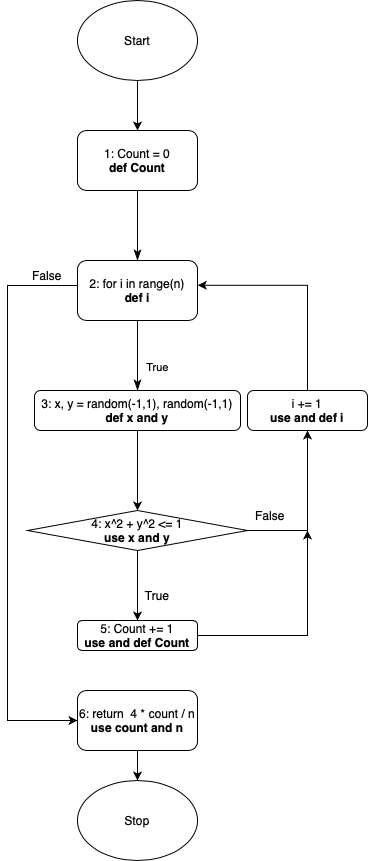

The diagram above was exported from draw.io. Its source (the exported page's mxGraphModel, read from the mxfile embedded in the PNG):
<mxGraphModel dx="1306" dy="826" grid="1" gridSize="10" guides="1" tooltips="1" connect="1" arrows="1" fold="1" page="1" pageScale="1" pageWidth="827" pageHeight="1169" math="0" shadow="0">
  <root>
    <mxCell id="WIyWlLk6GJQsqaUBKTNV-0" />
    <mxCell id="WIyWlLk6GJQsqaUBKTNV-1" parent="WIyWlLk6GJQsqaUBKTNV-0" />
    <mxCell id="WIyWlLk6GJQsqaUBKTNV-4" value="" style="rounded=0;html=1;jettySize=auto;orthogonalLoop=1;fontSize=11;endArrow=classicThin;endFill=1;endSize=8;strokeWidth=1;shadow=0;labelBackgroundColor=none;edgeStyle=orthogonalEdgeStyle;exitX=0.5;exitY=1;exitDx=0;exitDy=0;entryX=0.5;entryY=0;entryDx=0;entryDy=0;" parent="WIyWlLk6GJQsqaUBKTNV-1" source="MJreBmK-27vN8AyMQ4fK-24" target="MJreBmK-27vN8AyMQ4fK-25" edge="1">
      <mxGeometry y="20" relative="1" as="geometry">
        <mxPoint as="offset" />
        <mxPoint x="290" y="260" as="sourcePoint" />
        <mxPoint x="290" y="300" as="targetPoint" />
      </mxGeometry>
    </mxCell>
    <mxCell id="WIyWlLk6GJQsqaUBKTNV-8" value="True" style="rounded=0;html=1;jettySize=auto;orthogonalLoop=1;fontSize=11;endArrow=classicThin;endFill=1;endSize=8;strokeWidth=1;shadow=0;labelBackgroundColor=none;edgeStyle=orthogonalEdgeStyle;exitX=0.5;exitY=1;exitDx=0;exitDy=0;" parent="WIyWlLk6GJQsqaUBKTNV-1" source="MJreBmK-27vN8AyMQ4fK-25" edge="1">
      <mxGeometry x="0.3333" y="20" relative="1" as="geometry">
        <mxPoint as="offset" />
        <mxPoint x="290" y="380" as="sourcePoint" />
        <mxPoint x="290" y="440" as="targetPoint" />
      </mxGeometry>
    </mxCell>
    <mxCell id="MJreBmK-27vN8AyMQ4fK-17" style="edgeStyle=orthogonalEdgeStyle;rounded=0;orthogonalLoop=1;jettySize=auto;html=1;entryX=0;entryY=0.5;entryDx=0;entryDy=0;" parent="WIyWlLk6GJQsqaUBKTNV-1" target="6brIHaKUkzLQuihHr9l_-1" edge="1">
      <mxGeometry relative="1" as="geometry">
        <mxPoint x="120" y="910" as="targetPoint" />
        <mxPoint x="235" y="335" as="sourcePoint" />
        <Array as="points">
          <mxPoint x="160" y="335" />
          <mxPoint x="160" y="770" />
        </Array>
      </mxGeometry>
    </mxCell>
    <mxCell id="MJreBmK-27vN8AyMQ4fK-4" value="" style="edgeStyle=orthogonalEdgeStyle;rounded=0;orthogonalLoop=1;jettySize=auto;html=1;" parent="WIyWlLk6GJQsqaUBKTNV-1" source="MJreBmK-27vN8AyMQ4fK-0" edge="1">
      <mxGeometry relative="1" as="geometry">
        <mxPoint x="290" y="560" as="targetPoint" />
      </mxGeometry>
    </mxCell>
    <mxCell id="MJreBmK-27vN8AyMQ4fK-0" value="3: x, y = random(-1,1),&amp;nbsp;random(-1,1)&lt;br&gt;&lt;b style=&quot;border-color: var(--border-color);&quot;&gt;def x and y&lt;/b&gt;" style="rounded=1;whiteSpace=wrap;html=1;fontSize=12;glass=0;strokeWidth=1;shadow=0;" parent="WIyWlLk6GJQsqaUBKTNV-1" vertex="1">
      <mxGeometry x="187" y="440" width="206" height="40" as="geometry" />
    </mxCell>
    <mxCell id="MJreBmK-27vN8AyMQ4fK-9" value="" style="edgeStyle=orthogonalEdgeStyle;rounded=0;orthogonalLoop=1;jettySize=auto;html=1;" parent="WIyWlLk6GJQsqaUBKTNV-1" target="MJreBmK-27vN8AyMQ4fK-8" edge="1">
      <mxGeometry relative="1" as="geometry">
        <mxPoint x="290" y="600" as="sourcePoint" />
      </mxGeometry>
    </mxCell>
    <mxCell id="MJreBmK-27vN8AyMQ4fK-10" style="edgeStyle=orthogonalEdgeStyle;rounded=0;orthogonalLoop=1;jettySize=auto;html=1;exitX=0;exitY=1;exitDx=0;exitDy=0;entryX=0.5;entryY=1;entryDx=0;entryDy=0;" parent="WIyWlLk6GJQsqaUBKTNV-1" source="MJreBmK-27vN8AyMQ4fK-13" edge="1">
      <mxGeometry relative="1" as="geometry">
        <mxPoint x="393" y="670" as="sourcePoint" />
        <mxPoint x="460" y="480" as="targetPoint" />
        <Array as="points">
          <mxPoint x="460" y="580" />
        </Array>
      </mxGeometry>
    </mxCell>
    <mxCell id="MJreBmK-27vN8AyMQ4fK-11" style="edgeStyle=orthogonalEdgeStyle;rounded=0;orthogonalLoop=1;jettySize=auto;html=1;exitX=1;exitY=0.5;exitDx=0;exitDy=0;" parent="WIyWlLk6GJQsqaUBKTNV-1" source="MJreBmK-27vN8AyMQ4fK-8" edge="1">
      <mxGeometry relative="1" as="geometry">
        <mxPoint x="460" y="580" as="targetPoint" />
        <Array as="points">
          <mxPoint x="460" y="685" />
        </Array>
      </mxGeometry>
    </mxCell>
    <mxCell id="MJreBmK-27vN8AyMQ4fK-8" value="5: Count += 1&lt;br&gt;&lt;b&gt;use and def Count&lt;/b&gt;" style="whiteSpace=wrap;html=1;rounded=1;glass=0;strokeWidth=1;shadow=0;" parent="WIyWlLk6GJQsqaUBKTNV-1" vertex="1">
      <mxGeometry x="230" y="670" width="120" height="30" as="geometry" />
    </mxCell>
    <mxCell id="MJreBmK-27vN8AyMQ4fK-12" value="True" style="text;html=1;strokeColor=none;fillColor=none;align=center;verticalAlign=middle;whiteSpace=wrap;rounded=0;" parent="WIyWlLk6GJQsqaUBKTNV-1" vertex="1">
      <mxGeometry x="280" y="630" width="60" height="30" as="geometry" />
    </mxCell>
    <mxCell id="MJreBmK-27vN8AyMQ4fK-13" value="False" style="text;html=1;strokeColor=none;fillColor=none;align=center;verticalAlign=middle;whiteSpace=wrap;rounded=0;" parent="WIyWlLk6GJQsqaUBKTNV-1" vertex="1">
      <mxGeometry x="393" y="550" width="60" height="30" as="geometry" />
    </mxCell>
    <mxCell id="MJreBmK-27vN8AyMQ4fK-15" value="4: x^2 + y^2 &amp;lt;= 1&lt;br&gt;&lt;b&gt;use x and y&lt;/b&gt;" style="rhombus;whiteSpace=wrap;html=1;" parent="WIyWlLk6GJQsqaUBKTNV-1" vertex="1">
      <mxGeometry x="180" y="560" width="220" height="40" as="geometry" />
    </mxCell>
    <mxCell id="MJreBmK-27vN8AyMQ4fK-16" value="Stop" style="ellipse;whiteSpace=wrap;html=1;" parent="WIyWlLk6GJQsqaUBKTNV-1" vertex="1">
      <mxGeometry x="230" y="830" width="120" height="80" as="geometry" />
    </mxCell>
    <mxCell id="MJreBmK-27vN8AyMQ4fK-19" value="False" style="text;html=1;strokeColor=none;fillColor=none;align=center;verticalAlign=middle;whiteSpace=wrap;rounded=0;" parent="WIyWlLk6GJQsqaUBKTNV-1" vertex="1">
      <mxGeometry x="170" y="310" width="60" height="30" as="geometry" />
    </mxCell>
    <mxCell id="MJreBmK-27vN8AyMQ4fK-21" style="edgeStyle=orthogonalEdgeStyle;rounded=0;orthogonalLoop=1;jettySize=auto;html=1;exitX=0.5;exitY=0;exitDx=0;exitDy=0;entryX=1.002;entryY=0.413;entryDx=0;entryDy=0;entryPerimeter=0;" parent="WIyWlLk6GJQsqaUBKTNV-1" source="MJreBmK-27vN8AyMQ4fK-20" target="MJreBmK-27vN8AyMQ4fK-25" edge="1">
      <mxGeometry relative="1" as="geometry">
        <mxPoint x="460" y="440" as="sourcePoint" />
        <mxPoint x="345" y="335" as="targetPoint" />
        <Array as="points">
          <mxPoint x="460" y="335" />
        </Array>
      </mxGeometry>
    </mxCell>
    <mxCell id="MJreBmK-27vN8AyMQ4fK-20" value="i += 1&lt;br&gt;&lt;b&gt;use and def i&lt;/b&gt;" style="rounded=1;whiteSpace=wrap;html=1;" parent="WIyWlLk6GJQsqaUBKTNV-1" vertex="1">
      <mxGeometry x="400" y="440" width="120" height="40" as="geometry" />
    </mxCell>
    <mxCell id="MJreBmK-27vN8AyMQ4fK-23" style="edgeStyle=orthogonalEdgeStyle;rounded=0;orthogonalLoop=1;jettySize=auto;html=1;entryX=0.5;entryY=0;entryDx=0;entryDy=0;" parent="WIyWlLk6GJQsqaUBKTNV-1" source="MJreBmK-27vN8AyMQ4fK-22" edge="1">
      <mxGeometry relative="1" as="geometry">
        <mxPoint x="290" y="180" as="targetPoint" />
      </mxGeometry>
    </mxCell>
    <mxCell id="MJreBmK-27vN8AyMQ4fK-22" value="Start" style="ellipse;whiteSpace=wrap;html=1;" parent="WIyWlLk6GJQsqaUBKTNV-1" vertex="1">
      <mxGeometry x="230" y="50" width="120" height="80" as="geometry" />
    </mxCell>
    <mxCell id="MJreBmK-27vN8AyMQ4fK-24" value="1: Count = 0&lt;br&gt;&lt;b&gt;def Count&lt;/b&gt;" style="rounded=1;whiteSpace=wrap;html=1;" parent="WIyWlLk6GJQsqaUBKTNV-1" vertex="1">
      <mxGeometry x="230" y="180" width="120" height="60" as="geometry" />
    </mxCell>
    <mxCell id="MJreBmK-27vN8AyMQ4fK-25" value="2: for i in range(n)&lt;br&gt;&lt;b style=&quot;border-color: var(--border-color);&quot;&gt;def i&lt;/b&gt;" style="rounded=1;whiteSpace=wrap;html=1;" parent="WIyWlLk6GJQsqaUBKTNV-1" vertex="1">
      <mxGeometry x="230" y="310" width="120" height="60" as="geometry" />
    </mxCell>
    <mxCell id="6brIHaKUkzLQuihHr9l_-2" style="edgeStyle=orthogonalEdgeStyle;rounded=0;orthogonalLoop=1;jettySize=auto;html=1;" edge="1" parent="WIyWlLk6GJQsqaUBKTNV-1" source="6brIHaKUkzLQuihHr9l_-1" target="MJreBmK-27vN8AyMQ4fK-16">
      <mxGeometry relative="1" as="geometry" />
    </mxCell>
    <mxCell id="6brIHaKUkzLQuihHr9l_-1" value="6: return &amp;nbsp;4 * count / n&lt;br&gt;&lt;b&gt;use count and n&lt;/b&gt;" style="rounded=1;whiteSpace=wrap;html=1;" vertex="1" parent="WIyWlLk6GJQsqaUBKTNV-1">
      <mxGeometry x="230" y="740" width="120" height="60" as="geometry" />
    </mxCell>
  </root>
</mxGraphModel>